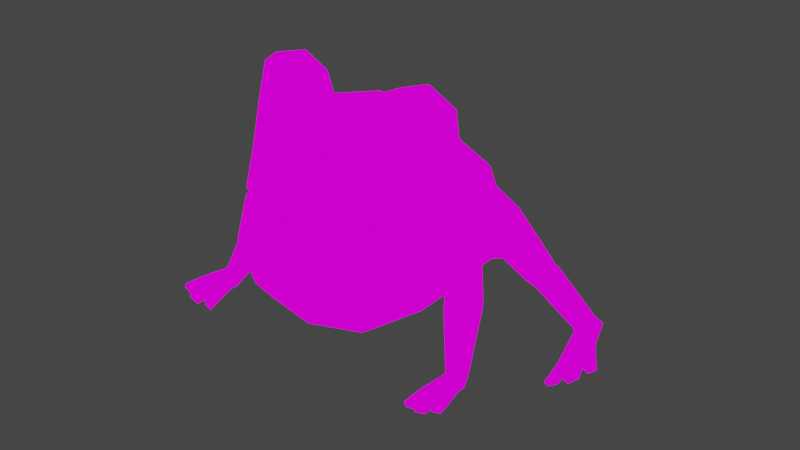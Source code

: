 # Source: FROG_DARK.blend  (saved by Blender 2.91.10; exported with 4.5.12 LTS)
import bpy
from mathutils import Matrix  # noqa: F401  (used for matrix-valued properties, if any)

bpy.ops.wm.read_factory_settings(use_empty=True)
scene = bpy.context.scene
scene.name = 'Scene'

# ---- collections
col_collection = bpy.data.collections.new('Collection'); scene.collection.children.link(col_collection)

# ---- images (referenced by path relative to the original .blend; pixels are not part of the script)
import os
ASSET_DIR = os.environ.get("B2B_ASSET_DIR", "")  # directory of the original .blend (textures are referenced by path, not embedded)
HERE = os.path.dirname(os.path.abspath(__file__))  # packed textures are extracted next to this script under _unpacked/

def load_image(name, relpath, width, height, colorspace="sRGB"):
    """Load a texture the original file referenced (path relative to the .blend, or extracted next to this script)."""
    p = next((c for c in (os.path.join(HERE, relpath), os.path.join(ASSET_DIR, relpath)) if relpath and os.path.exists(c)), "")
    if p:
        img = bpy.data.images.load(p, check_existing=True)
        img.name = name
    else:  # same state as the original file: an image datablock whose file is absent (Cycles renders it pink)
        img = bpy.data.images.new(name, width, height)
        img.source = "FILE"
        img.filepath = "//" + (relpath or name)
    img.colorspace_settings.name = colorspace
    return img
img_colors_png_001 = load_image('colors.png.001', 'colors.png', 1024, 1024, 'sRGB')

# ---- materials (node trees are filled in below, after node groups)
mat_frog = bpy.data.materials.new('frog')
mat_frog.use_transparent_shadow = False

# ---- material node trees
mat_frog.use_nodes = True; mat_frog.node_tree.nodes.clear()
_N = mat_frog.node_tree.nodes; _L = mat_frog.node_tree.links
n0 = _N.new('ShaderNodeBsdfPrincipled'); n0.name = 'Principled BSDF'; n0.location = (10, 300)
n0.distribution = 'GGX'
n0.subsurface_method = 'BURLEY'
n0.inputs[3].default_value = 1.45
n0.inputs[27].default_value = (0.0, 0.0, 0.0, 1.0)
n0.inputs[28].default_value = 1.0
n1 = _N.new('ShaderNodeOutputMaterial'); n1.name = 'Material Output'; n1.location = (300, 300)
n2 = _N.new('ShaderNodeTexImage'); n2.name = 'Image Texture'; n2.location = (-320, 163)
n2.image = img_colors_png_001
_L.new(n2.outputs[0], n1.inputs[0])
n1.is_active_output = True

# ---- world
world_world = bpy.data.worlds.new('World'); scene.world = world_world
world_world.use_nodes = True; world_world.node_tree.nodes.clear()
_N = world_world.node_tree.nodes; _L = world_world.node_tree.links
n0 = _N.new('ShaderNodeOutputWorld'); n0.name = 'World Output'; n0.location = (300, 300)
n1 = _N.new('ShaderNodeBackground'); n1.name = 'Background'; n1.location = (10, 300)
n1.inputs[0].default_value = (0.05088, 0.05088, 0.05088, 1.0)
_L.new(n1.outputs[0], n0.inputs[0])
n0.is_active_output = True
world_world.color = (0.05088, 0.05088, 0.05088)
world_world.use_sun_shadow = False
world_world.sun_shadow_jitter_overblur = 0.0

# ---- meshes
me_cube_002 = bpy.data.meshes.new('Cube.002')
me_cube_002.from_pydata([(0.3611, 0.4402, 0.1773), (0.2691, 0.02207, 0.09603), (0.4622, 0.03429, 0.8961), (0.0, 0.6921, 0.4083), (0.0, 0.7672, 0.09463), (0.0, 0.7672, 0.2537), (0.0, 0.07362, 1.031), (0.0, 0.5913, 0.5574), (0.0, 0.3317, 0.8502), (0.0, 0.4259, 0.02617), (0.0, 0.004974, 0.01737), (0.183, 0.6782, 0.3651), (0.0, 0.8851, 0.1341), (0.3433, -0.2043, 1.203), (0.4849, -0.1389, 1.118), (0.4788, -0.1993, 0.9364), (0.3198, -0.2933, 0.8724), (0.183, -0.3283, 0.9981), (0.1991, -0.2607, 1.142), (0.4477, -0.1785, 1.102), (0.3433, -0.2112, 1.167), (0.4388, -0.2161, 0.9622), (0.3255, -0.2884, 0.9197), (0.2251, -0.3131, 0.9899), (0.232, -0.2626, 1.116), (0.4959, -0.198, 0.5535), (0.353, -0.4146, 0.643), (0.08997, -0.5508, 0.7943), (0.0, -0.3309, 1.012), (0.0, -0.6003, 0.7446), (0.07219, -0.5229, 0.8452), (0.3609, -0.4129, 0.6037), (0.1651, -0.5658, 0.6738), (0.0, -0.6026, 0.6997), (0.3522, -0.359, 0.8244), (0.5024, -0.1748, 0.7391), (0.0, -0.5143, 0.9161), (0.264, -0.3635, 0.122), (0.0, -0.4258, 0.09452), (0.2988, -0.4631, 0.2666), (0.4832, -0.2282, 0.3242), (0.0, -0.612, 0.3028), (0.151, -0.5792, 0.3095), (0.0, -0.5789, 0.6968), (0.3424, -0.3892, 0.6008), (0.1465, -0.5421, 0.6709), (0.0, -0.5765, 0.7417), (0.1465, -0.5397, 0.7194), (0.3344, -0.3909, 0.6401), (0.3433, -0.0266, 1.168), (0.4947, -0.04088, 1.1), (0.4824, -0.1042, 0.8988), (0.1787, -0.1313, 1.032), (0.1991, -0.045, 1.111), (0.2119, -0.02647, 0.9805), (0.0, -0.1328, 1.053), (0.253, 0.05209, 0.957), (0.2226, 0.3244, 0.8001), (0.1701, -0.4698, 0.8817), (0.1651, -0.5635, 0.7223), (0.05227, -0.5311, 0.8437), (0.07055, -0.5551, 0.7899), (0.0, -0.09962, 0.703), (0.0, -0.09616, 0.4259), (0.1144, -0.09898, 0.6759), (0.1203, -0.09716, 0.4444), (0.5337, 0.07077, 0.5669), (0.4765, -0.08013, 0.2574), (0.5016, 0.03051, 0.2899), (0.5808, 0.0388, 0.5244), (0.4893, -0.08594, 0.2638), (0.6826, -0.1942, -0.001703), (0.5292, 0.1133, 0.4078), (0.7191, -0.2152, 0.02164), (0.7123, -0.2573, 0.04411), (0.5847, -0.07286, 0.5084), (0.669, -0.2783, 0.04323), (0.5361, -0.1544, 0.3376), (0.6324, -0.2573, 0.01989), (0.6393, -0.2152, -0.002576), (0.7151, -0.2024, 0.04129), (0.67, -0.05969, 0.2594), (0.669, -0.1412, 0.281), (0.6006, -0.1849, 0.2539), (0.5333, -0.1469, 0.2052), (0.5342, -0.06536, 0.1836), (0.6886, -0.2324, -0.02141), (0.7289, -0.2536, -0.009182), (0.7289, -0.296, -0.009182), (0.6893, -0.3011, -0.02118), (0.6482, -0.296, -0.03364), (0.6482, -0.2536, -0.03364), (0.7424, -0.3925, 0.04313), (0.6482, -0.3925, 0.02432), (0.6031, -0.3925, 1.615e-05), (0.7558, -0.3925, -0.001024), (0.6644, -0.3925, -0.02874), (0.6228, -0.3925, -0.04134), (0.7109, -0.3925, -0.01465), (0.6959, -0.3925, 0.03731), (0.6613, -0.4961, -0.02968), (0.7139, -0.4961, -0.01373), (0.6497, -0.4952, 0.008172), (0.7037, -0.4952, 0.02288), (0.7212, -0.4717, 0.02385), (0.7303, -0.4726, -0.00877), (0.7752, -0.4726, 0.00486), (0.7677, -0.4717, 0.02967), (0.5974, -0.4726, -0.04905), (0.6389, -0.4726, -0.03645), (0.5836, -0.4717, -0.02704), (0.6286, -0.4717, -0.002738), (0.5386, -0.1105, 0.5269), (0.4747, 0.1187, 0.8458), (0.4855, -0.1716, 0.3207), (0.4279, -0.1648, 0.2037), (0.1305, 0.7702, 0.1962), (0.281, 0.5721, 0.4848), (0.1026, 0.7674, 0.1255), (0.1582, 0.4259, 0.04875), (0.475, 0.06941, 0.2742), (0.429, 0.2999, 0.7239), (0.5107, 0.1769, 0.4035), (0.7904, 0.6416, -0.07637), (0.308, 0.6576, 0.3047), (0.5884, 0.6333, 0.1498), (0.3665, 0.5732, 0.4364), (0.6136, 0.5644, 0.1418), (0.4249, 0.4106, 0.42), (0.5792, 0.5176, 0.09635), (0.4278, 0.3586, 0.2896), (0.5195, 0.5396, 0.05891), (0.4942, 0.6085, 0.06691), (0.3002, 0.5916, 0.1806), (0.7364, 0.7312, -0.1243), (0.7771, 0.717, -0.1025), (0.7357, 0.6158, -0.1518), (0.7136, 0.7012, -0.1544), (0.8085, 0.6525, -0.1004), (0.7736, 0.6169, -0.124), (0.7751, 0.7502, -0.165), (0.8181, 0.7375, -0.1397), (0.8571, 0.6091, -0.1705), (0.8247, 0.5924, -0.1993), (0.7871, 0.5879, -0.2276), (0.7481, 0.7201, -0.1969), (0.8961, 0.479, -0.1275), (0.8048, 0.4494, -0.1852), (0.7627, 0.4382, -0.2294), (0.9227, 0.4985, -0.1655), (0.8378, 0.4732, -0.2313), (0.7951, 0.4593, -0.2624), (0.8781, 0.4854, -0.1984), (0.8467, 0.4625, -0.1529), (0.8744, 0.3446, -0.2497), (0.92, 0.3585, -0.2124), (0.8507, 0.3288, -0.2169), (0.8981, 0.3436, -0.1803), (0.9225, 0.3851, -0.1643), (0.9404, 0.3979, -0.1942), (0.981, 0.4107, -0.1647), (0.9667, 0.401, -0.1423), (0.784, 0.3304, -0.2968), (0.8244, 0.3414, -0.2736), (0.7663, 0.3191, -0.2776), (0.8083, 0.3274, -0.2413), (0.5107, 0.6535, 0.1334), (0.5757, 0.6295, 0.1742), (0.6032, 0.5544, 0.1655), (0.5657, 0.5033, 0.1159), (0.5007, 0.528, 0.07532), (0.4731, 0.6024, 0.08386), (0.6358, 0.5783, 0.1183), (0.5473, 0.6665, 0.09826), (0.513, 0.6216, 0.05315), (0.5408, 0.5535, 0.04082), (0.6082, 0.6453, 0.131), (0.6011, 0.5333, 0.07341), (0.7191, 0.7194, -0.09428), (0.7208, 0.6073, -0.131), (0.6952, 0.6885, -0.1243), (0.7601, 0.7047, -0.07127), (0.7602, 0.608, -0.1046), (0.4044, 0.4686, 0.1849), (0.3679, 0.6424, 0.3037), (0.4114, 0.5769, 0.4077), (0.453, 0.4519, 0.3943), (0.4459, 0.3916, 0.281), (0.3608, 0.5822, 0.1904), (0.5888, 0.007704, 0.2465), (0.6558, -0.1294, 0.313), (0.5863, -0.1763, 0.2785), (0.6582, -0.04085, 0.2932), (0.5196, -0.1306, 0.2244), (0.5252, -0.03551, 0.2131), (0.6771, -0.08215, 0.2251), (0.6753, -0.158, 0.2468), (0.6105, -0.1984, 0.2234), (0.5476, -0.1629, 0.1784), (0.5494, -0.08701, 0.1567), (0.6141, -0.04665, 0.18), (0.7087, -0.2477, 0.06368), (0.6633, -0.2706, 0.06064), (0.6242, -0.2482, 0.0352), (0.6306, -0.2028, 0.01281), (0.676, -0.1799, 0.01585), (0.3298, -0.3028, 0.9785), (0.3394, -0.2612, 1.112), (0.0, -0.6884, 0.5478), (0.3401, -0.4912, 0.4459), (0.1594, -0.6563, 0.5305), (0.4997, -0.06981, 0.6614)], [], [(9, 119, 1, 10), (211, 35, 25, 112), (4, 118, 119, 9), (117, 7, 57, 121), (121, 57, 56, 113), (116, 5, 3, 11), (11, 124, 116), (11, 3, 7, 117), (1, 67, 115), (116, 118, 12), (5, 116, 12), (118, 4, 12), (19, 207, 206, 21), (20, 19, 14, 13), (19, 21, 15, 14), (21, 22, 16, 15), (22, 23, 17, 16), (23, 24, 18, 17), (24, 20, 13, 18), (34, 58, 59, 26), (35, 34, 26, 25), (58, 17, 28, 36), (26, 59, 47, 48), (59, 29, 46, 47), (32, 31, 44, 45), (27, 30, 60, 61), (15, 16, 34, 35), (16, 17, 58, 34), (40, 39, 115), (39, 42, 37), (31, 32, 210, 209), (32, 33, 208, 210), (25, 31, 209, 40), (45, 63, 43), (65, 25, 64), (25, 26, 48), (31, 25, 44), (33, 32, 45, 43), (17, 18, 53, 52), (13, 14, 50, 49), (18, 13, 49, 53), (14, 15, 51, 50), (52, 53, 54), (49, 50, 2, 56), (53, 49, 56, 54), (50, 51, 2), (17, 52, 55, 28), (52, 54, 6, 55), (57, 7, 8), (56, 57, 8, 6), (6, 54, 56), (15, 35, 51), (51, 35, 2), (35, 211, 2), (113, 66, 121), (120, 1, 119), (37, 10, 1, 115), (30, 27, 59, 58), (61, 60, 36, 29), (27, 61, 29, 59), (60, 30, 58, 36), (62, 47, 46), (64, 62, 63, 65), (64, 25, 48), (48, 47, 62, 64), (45, 44, 65, 63), (65, 44, 25), (115, 114, 40), (121, 66, 122), (40, 114, 112, 25), (67, 1, 120), (67, 120, 68, 70), (122, 66, 69, 72), (120, 122, 72, 68), (189, 72, 69, 192), (192, 69, 75, 190), (190, 75, 77, 191), (191, 77, 70, 193), (193, 70, 68, 194), (194, 68, 72, 189), (79, 71, 86, 91), (199, 85, 200), (198, 84, 85, 199), (197, 83, 84, 198), (196, 82, 83, 197), (195, 81, 82, 196), (195, 200, 81), (86, 89, 90, 91), (76, 78, 94, 93), (73, 74, 88, 87), (78, 79, 91, 90), (71, 73, 87, 86), (78, 90, 97, 94), (99, 93, 102, 103), (99, 98, 105, 104), (89, 98, 96), (90, 89, 96, 97), (88, 74, 92, 95), (74, 76, 99, 92), (96, 98, 101, 100), (93, 96, 100, 102), (99, 76, 93), (98, 89, 88, 95), (89, 86, 87, 88), (98, 99, 103, 101), (101, 103, 102, 100), (92, 99, 104, 107), (94, 97, 108, 110), (95, 92, 107, 106), (93, 94, 110, 111), (98, 95, 106, 105), (97, 96, 109, 108), (110, 108, 109, 111), (107, 104, 105, 106), (96, 93, 111, 109), (77, 75, 112, 114), (66, 112, 75, 69), (67, 70, 77, 114), (113, 56, 2), (10, 37, 38), (114, 115, 67), (37, 42, 41, 38), (126, 124, 11, 117), (133, 0, 118, 116), (0, 119, 118), (0, 130, 120, 119), (128, 126, 117, 121), (124, 133, 116), (130, 128, 121, 122), (130, 122, 120), (184, 124, 126, 185), (185, 126, 128, 186), (186, 128, 130, 187), (187, 130, 0, 183), (183, 0, 133, 188), (188, 133, 124, 184), (180, 178, 134, 137), (182, 179, 136, 139), (181, 123, 138, 135), (179, 180, 137, 136), (178, 181, 135, 134), (123, 182, 139, 138), (137, 134, 140, 145), (140, 143, 144, 145), (139, 136, 148, 147), (135, 138, 142, 141), (136, 137, 145, 144), (134, 135, 141, 140), (136, 144, 151, 148), (153, 147, 156, 157), (153, 152, 159, 158), (143, 152, 150), (144, 143, 150, 151), (142, 138, 146, 149), (138, 139, 153, 146), (150, 152, 155, 154), (147, 150, 154, 156), (153, 139, 147), (152, 143, 142, 149), (143, 140, 141, 142), (152, 153, 157, 155), (155, 157, 156, 154), (146, 153, 158, 161), (148, 151, 162, 164), (149, 146, 161, 160), (147, 148, 164, 165), (152, 149, 160, 159), (151, 150, 163, 162), (164, 162, 163, 165), (161, 158, 159, 160), (150, 147, 165, 163), (132, 171, 166), (131, 170, 171, 132), (129, 169, 170, 131), (127, 168, 169, 129), (125, 167, 168, 127), (166, 167, 125), (127, 129, 177, 172), (125, 176, 173), (131, 132, 174, 175), (125, 127, 172, 176), (129, 131, 175, 177), (174, 132, 173), (175, 174, 180, 179), (172, 177, 182, 123), (166, 173, 132), (173, 176, 181, 178), (125, 173, 166), (176, 172, 123, 181), (177, 175, 179, 182), (174, 173, 178, 180), (171, 188, 184, 166), (170, 183, 188, 171), (169, 187, 183, 170), (168, 186, 187, 169), (167, 185, 186, 168), (166, 184, 185, 167), (85, 194, 189), (84, 193, 194, 85), (83, 191, 193, 84), (82, 190, 191, 83), (81, 192, 190, 82), (189, 192, 81), (205, 200, 195, 80), (80, 195, 196, 201), (201, 196, 197, 202), (202, 197, 198, 203), (203, 198, 199, 204), (204, 199, 200, 205), (76, 202, 203, 78), (200, 189, 81), (78, 203, 204, 79), (79, 204, 205, 71), (200, 85, 189), (74, 201, 202, 76), (73, 80, 201, 74), (71, 205, 80, 73), (22, 206, 23), (21, 206, 22), (23, 206, 207, 24), (207, 19, 20), (24, 207, 20), (115, 39, 37), (40, 209, 39), (209, 210, 42, 39), (210, 208, 41, 42), (113, 2, 211, 66), (66, 211, 112)])
_uv = me_cube_002.uv_layers.new(name='UVMap')
_uv.uv.foreach_set('vector', [0.5588, 0.5388, 0.5588, 0.5388, 0.5588, 0.5388, 0.5588, 0.5388, 0.7423, 0.9705, 0.7423, 0.9705, 0.7423, 0.9705, 0.7423, 0.9705, 0.5588, 0.5388, 0.5588, 0.5388, 0.5588, 0.5388, 0.5588, 0.5388, 0.7376, 0.9696, 0.7376, 0.9696, 0.7376, 0.9696, 0.7376, 0.9696, 0.7376, 0.9696, 0.7376, 0.9696, 0.7376, 0.9696, 0.7376, 0.9696, 0.7376, 0.9696, 0.7376, 0.9696, 0.7376, 0.9696, 0.7376, 0.9696, 0.7376, 0.9696, 0.7376, 0.9696, 0.7376, 0.9696, 0.7376, 0.9696, 0.7376, 0.9696, 0.7376, 0.9696, 0.7376, 0.9696, 0.5588, 0.5388, 0.5588, 0.5388, 0.5588, 0.5388, 0.7376, 0.9696, 0.7376, 0.9696, 0.7376, 0.9696, 0.7376, 0.9696, 0.7376, 0.9696, 0.7376, 0.9696, 0.7376, 0.9696, 0.7376, 0.9696, 0.7376, 0.9696, 0.1659, 0.5051, 0.1659, 0.5051, 0.1659, 0.5051, 0.1659, 0.5051, 0.7538, 0.8958, 0.7538, 0.8958, 0.7538, 0.8958, 0.7538, 0.8958, 0.7538, 0.8958, 0.7538, 0.8958, 0.7538, 0.8958, 0.7538, 0.8958, 0.7538, 0.8958, 0.7538, 0.8958, 0.7538, 0.8958, 0.7538, 0.8958, 0.7538, 0.8958, 0.7538, 0.8958, 0.7538, 0.8958, 0.7538, 0.8958, 0.7538, 0.8958, 0.7538, 0.8958, 0.7538, 0.8958, 0.7538, 0.8958, 0.7538, 0.8958, 0.7538, 0.8958, 0.7538, 0.8958, 0.7538, 0.8958, 0.7749, 0.9257, 0.7749, 0.9257, 0.7749, 0.9257, 0.7749, 0.9257, 0.7749, 0.9257, 0.7749, 0.9257, 0.7749, 0.9257, 0.7749, 0.9257, 0.7749, 0.9257, 0.7749, 0.9257, 0.7749, 0.9257, 0.7749, 0.9257, 0.8851, 0.97, 0.8851, 0.97, 0.8851, 0.97, 0.8851, 0.97, 0.8851, 0.97, 0.8851, 0.97, 0.8851, 0.97, 0.8851, 0.97, 0.8851, 0.97, 0.8851, 0.97, 0.8851, 0.97, 0.8851, 0.97, 0.9443, 0.9248, 0.9443, 0.9248, 0.9443, 0.9248, 0.9443, 0.9248, 0.7749, 0.9257, 0.7749, 0.9257, 0.7749, 0.9257, 0.7749, 0.9257, 0.7749, 0.9257, 0.7749, 0.9257, 0.7749, 0.9257, 0.7749, 0.9257, 0.735, 0.9519, 0.735, 0.9519, 0.735, 0.9519, 0.5588, 0.5388, 0.5588, 0.5388, 0.5588, 0.5388, 0.7418, 0.9275, 0.7418, 0.9275, 0.7418, 0.9275, 0.7418, 0.9275, 0.7418, 0.9275, 0.7418, 0.9275, 0.7418, 0.9275, 0.7418, 0.9275, 0.7418, 0.9275, 0.7418, 0.9275, 0.7418, 0.9275, 0.7418, 0.9275, 0.3485, 0.6139, 0.3485, 0.6139, 0.3485, 0.6139, 0.3485, 0.6139, 0.3485, 0.6139, 0.3485, 0.6139, 0.8851, 0.97, 0.8851, 0.97, 0.8851, 0.97, 0.8851, 0.97, 0.8851, 0.97, 0.8851, 0.97, 0.8851, 0.97, 0.8851, 0.97, 0.8851, 0.97, 0.8851, 0.97, 0.7749, 0.9257, 0.7749, 0.9257, 0.7749, 0.9257, 0.7749, 0.9257, 0.7749, 0.9257, 0.7749, 0.9257, 0.7749, 0.9257, 0.7749, 0.9257, 0.7749, 0.9257, 0.7749, 0.9257, 0.7749, 0.9257, 0.7749, 0.9257, 0.7749, 0.9257, 0.7749, 0.9257, 0.7749, 0.9257, 0.7749, 0.9257, 0.7749, 0.9257, 0.7749, 0.9257, 0.7749, 0.9257, 0.8527, 0.9256, 0.8527, 0.9256, 0.8527, 0.9256, 0.8527, 0.9256, 0.8527, 0.9256, 0.8527, 0.9256, 0.8527, 0.9256, 0.8527, 0.9256, 0.7749, 0.9257, 0.7749, 0.9257, 0.7749, 0.9257, 0.7749, 0.9257, 0.7749, 0.9257, 0.7749, 0.9257, 0.7749, 0.9257, 0.7749, 0.9257, 0.7749, 0.9257, 0.7749, 0.9257, 0.7749, 0.9257, 0.7376, 0.9696, 0.7376, 0.9696, 0.7376, 0.9696, 0.7376, 0.9696, 0.7376, 0.9696, 0.7376, 0.9696, 0.7376, 0.9696, 0.7749, 0.9257, 0.7749, 0.9257, 0.7749, 0.9257, 0.7749, 0.9257, 0.7749, 0.9257, 0.7749, 0.9257, 0.7749, 0.9257, 0.7749, 0.9257, 0.7749, 0.9257, 0.7749, 0.9257, 0.7749, 0.9257, 0.7749, 0.9257, 0.7376, 0.9696, 0.7376, 0.9696, 0.7376, 0.9696, 0.5588, 0.5388, 0.5588, 0.5388, 0.5588, 0.5388, 0.5588, 0.5388, 0.5588, 0.5388, 0.5588, 0.5388, 0.5588, 0.5388, 0.7749, 0.9257, 0.7749, 0.9257, 0.7749, 0.9257, 0.7749, 0.9257, 0.7749, 0.9257, 0.7749, 0.9257, 0.7749, 0.9257, 0.7749, 0.9257, 0.7749, 0.9257, 0.7749, 0.9257, 0.7749, 0.9257, 0.7749, 0.9257, 0.7749, 0.9257, 0.7749, 0.9257, 0.7749, 0.9257, 0.7749, 0.9257, 0.3485, 0.6139, 0.3485, 0.6139, 0.3485, 0.6139, 0.3485, 0.6139, 0.3485, 0.6139, 0.3485, 0.6139, 0.3485, 0.6139, 0.3485, 0.6139, 0.3485, 0.6139, 0.3485, 0.6139, 0.3485, 0.6139, 0.3485, 0.6139, 0.3485, 0.6139, 0.3485, 0.6139, 0.3485, 0.6139, 0.3485, 0.6139, 0.3485, 0.6139, 0.3485, 0.6139, 0.3485, 0.6139, 0.3485, 0.6139, 0.3485, 0.6139, 0.735, 0.9519, 0.735, 0.9519, 0.735, 0.9519, 0.7376, 0.9696, 0.7376, 0.9696, 0.7376, 0.9696, 0.7376, 0.9696, 0.7376, 0.9696, 0.7376, 0.9696, 0.7376, 0.9696, 0.5588, 0.5388, 0.5588, 0.5388, 0.5588, 0.5388, 0.7683, 0.9531, 0.7683, 0.9531, 0.7683, 0.9531, 0.7683, 0.9531, 0.7683, 0.9531, 0.7683, 0.9531, 0.7683, 0.9531, 0.7683, 0.9531, 0.7683, 0.9531, 0.7683, 0.9531, 0.7683, 0.9531, 0.7683, 0.9531, 0.7683, 0.9531, 0.7683, 0.9531, 0.7683, 0.9531, 0.7683, 0.9531, 0.7683, 0.9531, 0.7683, 0.9531, 0.7683, 0.9531, 0.7683, 0.9531, 0.7683, 0.9531, 0.7683, 0.9531, 0.7683, 0.9531, 0.7683, 0.9531, 0.7683, 0.9531, 0.7683, 0.9531, 0.7683, 0.9531, 0.7683, 0.9531, 0.7683, 0.9531, 0.7683, 0.9531, 0.7683, 0.9531, 0.7683, 0.9531, 0.7683, 0.9531, 0.7683, 0.9531, 0.7683, 0.9531, 0.7683, 0.9531, 0.7683, 0.9531, 0.7683, 0.9531, 0.7683, 0.9531, 0.7683, 0.9531, 0.7683, 0.9531, 0.7683, 0.9531, 0.7683, 0.9531, 0.7683, 0.9531, 0.7683, 0.9531, 0.7683, 0.9531, 0.7683, 0.9531, 0.7683, 0.9531, 0.7683, 0.9531, 0.7683, 0.9531, 0.7683, 0.9531, 0.7683, 0.9531, 0.7683, 0.9531, 0.7683, 0.9531, 0.7683, 0.9531, 0.7683, 0.9531, 0.7683, 0.9531, 0.7683, 0.9531, 0.7683, 0.9531, 0.7683, 0.9531, 0.7683, 0.9531, 0.7683, 0.9531, 0.8754, 0.9315, 0.8754, 0.9315, 0.8754, 0.9315, 0.8754, 0.9315, 0.7683, 0.9531, 0.7683, 0.9531, 0.7683, 0.9531, 0.7683, 0.9531, 0.7683, 0.9531, 0.7683, 0.9531, 0.7683, 0.9531, 0.7683, 0.9531, 0.7683, 0.9531, 0.7683, 0.9531, 0.7683, 0.9531, 0.7683, 0.9531, 0.7683, 0.9531, 0.7683, 0.9531, 0.7683, 0.9531, 0.7683, 0.9531, 0.7683, 0.9531, 0.7683, 0.9531, 0.7683, 0.9531, 0.7683, 0.9531, 0.7683, 0.9531, 0.7683, 0.9531, 0.7683, 0.9531, 0.7683, 0.9531, 0.8851, 0.97, 0.8851, 0.97, 0.8851, 0.97, 0.8851, 0.97, 0.8754, 0.9315, 0.8754, 0.9315, 0.8754, 0.9315, 0.8754, 0.9315, 0.8754, 0.9315, 0.8754, 0.9315, 0.8754, 0.9315, 0.7683, 0.9531, 0.7683, 0.9531, 0.7683, 0.9531, 0.7683, 0.9531, 0.7683, 0.9531, 0.7683, 0.9531, 0.7683, 0.9531, 0.7683, 0.9531, 0.8754, 0.9315, 0.8754, 0.9315, 0.8754, 0.9315, 0.8754, 0.9315, 0.8851, 0.97, 0.8851, 0.97, 0.8851, 0.97, 0.8851, 0.97, 0.7683, 0.9531, 0.7683, 0.9531, 0.7683, 0.9531, 0.8754, 0.9315, 0.8754, 0.9315, 0.8754, 0.9315, 0.8754, 0.9315, 0.8754, 0.9315, 0.8754, 0.9315, 0.8754, 0.9315, 0.8754, 0.9315, 0.8851, 0.97, 0.8851, 0.97, 0.8851, 0.97, 0.8851, 0.97, 0.7683, 0.9531, 0.7683, 0.9531, 0.7683, 0.9531, 0.7683, 0.9531, 0.7683, 0.9531, 0.7683, 0.9531, 0.7683, 0.9531, 0.7683, 0.9531, 0.7683, 0.9531, 0.7683, 0.9531, 0.7683, 0.9531, 0.7683, 0.9531, 0.7683, 0.9531, 0.7683, 0.9531, 0.7683, 0.9531, 0.7683, 0.9531, 0.7683, 0.9531, 0.7683, 0.9531, 0.7683, 0.9531, 0.7683, 0.9531, 0.8754, 0.9315, 0.8754, 0.9315, 0.8754, 0.9315, 0.8754, 0.9315, 0.8754, 0.9315, 0.8754, 0.9315, 0.8754, 0.9315, 0.8754, 0.9315, 0.7683, 0.9531, 0.7683, 0.9531, 0.7683, 0.9531, 0.7683, 0.9531, 0.7683, 0.9531, 0.7683, 0.9531, 0.7683, 0.9531, 0.7683, 0.9531, 0.8851, 0.97, 0.8851, 0.97, 0.8851, 0.97, 0.8851, 0.97, 0.7683, 0.9531, 0.7683, 0.9531, 0.7683, 0.9531, 0.7683, 0.9531, 0.7683, 0.9531, 0.7683, 0.9531, 0.7683, 0.9531, 0.7683, 0.9531, 0.7683, 0.9531, 0.7683, 0.9531, 0.7683, 0.9531, 0.7683, 0.9531, 0.7376, 0.9696, 0.7376, 0.9696, 0.7376, 0.9696, 0.5588, 0.5388, 0.5588, 0.5388, 0.5588, 0.5388, 0.735, 0.9519, 0.735, 0.9519, 0.735, 0.9519, 0.5588, 0.5388, 0.5588, 0.5388, 0.5588, 0.5388, 0.5588, 0.5388, 0.7376, 0.9696, 0.7376, 0.9696, 0.7376, 0.9696, 0.7376, 0.9696, 0.5588, 0.5388, 0.5588, 0.5388, 0.5588, 0.5388, 0.5588, 0.5388, 0.5588, 0.5388, 0.5588, 0.5388, 0.5588, 0.5388, 0.5588, 0.5388, 0.5588, 0.5388, 0.5588, 0.5388, 0.5588, 0.5388, 0.7376, 0.9696, 0.7376, 0.9696, 0.7376, 0.9696, 0.7376, 0.9696, 0.7376, 0.9696, 0.7376, 0.9696, 0.7376, 0.9696, 0.7376, 0.9696, 0.7376, 0.9696, 0.7376, 0.9696, 0.7376, 0.9696, 0.7376, 0.9696, 0.7376, 0.9696, 0.7376, 0.9696, 0.7376, 0.9696, 0.7376, 0.9696, 0.7376, 0.9696, 0.7376, 0.9696, 0.7376, 0.9696, 0.7376, 0.9696, 0.7376, 0.9696, 0.7376, 0.9696, 0.7376, 0.9696, 0.7376, 0.9696, 0.7376, 0.9696, 0.7376, 0.9696, 0.7376, 0.9696, 0.7376, 0.9696, 0.7376, 0.9696, 0.7376, 0.9696, 0.7376, 0.9696, 0.7376, 0.9696, 0.7376, 0.9696, 0.7376, 0.9696, 0.7376, 0.9696, 0.7376, 0.9696, 0.7376, 0.9696, 0.7376, 0.9696, 0.7376, 0.9696, 0.7376, 0.9696, 0.7376, 0.9696, 0.7376, 0.9696, 0.7376, 0.9696, 0.7376, 0.9696, 0.7376, 0.9696, 0.7376, 0.9696, 0.7376, 0.9696, 0.7376, 0.9696, 0.7376, 0.9696, 0.7376, 0.9696, 0.7376, 0.9696, 0.7376, 0.9696, 0.7376, 0.9696, 0.7376, 0.9696, 0.7376, 0.9696, 0.7376, 0.9696, 0.7376, 0.9696, 0.7376, 0.9696, 0.7376, 0.9696, 0.7376, 0.9696, 0.7376, 0.9696, 0.7376, 0.9696, 0.7376, 0.9696, 0.7376, 0.9696, 0.7376, 0.9696, 0.7376, 0.9696, 0.8511, 0.9794, 0.8511, 0.9794, 0.8511, 0.9794, 0.8511, 0.9794, 0.7376, 0.9696, 0.7376, 0.9696, 0.7376, 0.9696, 0.7376, 0.9696, 0.7376, 0.9696, 0.7376, 0.9696, 0.7376, 0.9696, 0.7376, 0.9696, 0.7376, 0.9696, 0.7376, 0.9696, 0.7376, 0.9696, 0.7376, 0.9696, 0.7376, 0.9696, 0.7376, 0.9696, 0.7376, 0.9696, 0.7376, 0.9696, 0.7376, 0.9696, 0.7376, 0.9696, 0.7376, 0.9696, 0.7376, 0.9696, 0.7376, 0.9696, 0.7376, 0.9696, 0.7376, 0.9696, 0.7376, 0.9696, 0.8851, 0.97, 0.8851, 0.97, 0.8851, 0.97, 0.8851, 0.97, 0.8511, 0.9794, 0.8511, 0.9794, 0.8511, 0.9794, 0.8511, 0.9794, 0.8511, 0.9794, 0.8511, 0.9794, 0.8511, 0.9794, 0.7376, 0.9696, 0.7376, 0.9696, 0.7376, 0.9696, 0.7376, 0.9696, 0.7376, 0.9696, 0.7376, 0.9696, 0.7376, 0.9696, 0.7376, 0.9696, 0.8511, 0.9794, 0.8511, 0.9794, 0.8511, 0.9794, 0.8511, 0.9794, 0.8851, 0.97, 0.8851, 0.97, 0.8851, 0.97, 0.8851, 0.97, 0.7376, 0.9696, 0.7376, 0.9696, 0.7376, 0.9696, 0.8511, 0.9794, 0.8511, 0.9794, 0.8511, 0.9794, 0.8511, 0.9794, 0.8511, 0.9794, 0.8511, 0.9794, 0.8511, 0.9794, 0.8511, 0.9794, 0.8851, 0.97, 0.8851, 0.97, 0.8851, 0.97, 0.8851, 0.97, 0.7376, 0.9696, 0.7376, 0.9696, 0.7376, 0.9696, 0.7376, 0.9696, 0.7376, 0.9696, 0.7376, 0.9696, 0.7376, 0.9696, 0.7376, 0.9696, 0.7376, 0.9696, 0.7376, 0.9696, 0.7376, 0.9696, 0.7376, 0.9696, 0.7376, 0.9696, 0.7376, 0.9696, 0.7376, 0.9696, 0.7376, 0.9696, 0.7376, 0.9696, 0.7376, 0.9696, 0.7376, 0.9696, 0.7376, 0.9696, 0.8511, 0.9794, 0.8511, 0.9794, 0.8511, 0.9794, 0.8511, 0.9794, 0.8511, 0.9794, 0.8511, 0.9794, 0.8511, 0.9794, 0.8511, 0.9794, 0.7376, 0.9696, 0.7376, 0.9696, 0.7376, 0.9696, 0.7376, 0.9696, 0.7376, 0.9696, 0.7376, 0.9696, 0.7376, 0.9696, 0.7376, 0.9696, 0.8851, 0.97, 0.8851, 0.97, 0.8851, 0.97, 0.8851, 0.97, 0.7376, 0.9696, 0.7376, 0.9696, 0.7376, 0.9696, 0.7376, 0.9696, 0.7376, 0.9696, 0.7376, 0.9696, 0.7376, 0.9696, 0.7376, 0.9696, 0.7376, 0.9696, 0.7376, 0.9696, 0.7376, 0.9696, 0.7376, 0.9696, 0.7376, 0.9696, 0.7376, 0.9696, 0.7376, 0.9696, 0.7376, 0.9696, 0.7376, 0.9696, 0.7376, 0.9696, 0.7376, 0.9696, 0.7376, 0.9696, 0.7376, 0.9696, 0.7376, 0.9696, 0.7376, 0.9696, 0.7376, 0.9696, 0.7376, 0.9696, 0.7376, 0.9696, 0.7376, 0.9696, 0.7376, 0.9696, 0.7376, 0.9696, 0.7376, 0.9696, 0.7376, 0.9696, 0.7376, 0.9696, 0.7376, 0.9696, 0.7376, 0.9696, 0.7376, 0.9696, 0.7376, 0.9696, 0.7376, 0.9696, 0.7376, 0.9696, 0.7376, 0.9696, 0.7376, 0.9696, 0.7376, 0.9696, 0.7376, 0.9696, 0.7376, 0.9696, 0.7376, 0.9696, 0.7376, 0.9696, 0.7376, 0.9696, 0.7376, 0.9696, 0.7376, 0.9696, 0.7376, 0.9696, 0.7376, 0.9696, 0.7376, 0.9696, 0.7376, 0.9696, 0.7376, 0.9696, 0.7376, 0.9696, 0.7376, 0.9696, 0.7376, 0.9696, 0.7376, 0.9696, 0.7376, 0.9696, 0.7376, 0.9696, 0.7376, 0.9696, 0.7376, 0.9696, 0.7376, 0.9696, 0.7376, 0.9696, 0.7376, 0.9696, 0.7376, 0.9696, 0.7376, 0.9696, 0.7376, 0.9696, 0.7376, 0.9696, 0.7376, 0.9696, 0.7376, 0.9696, 0.7376, 0.9696, 0.7376, 0.9696, 0.7376, 0.9696, 0.7376, 0.9696, 0.7376, 0.9696, 0.7376, 0.9696, 0.7376, 0.9696, 0.7376, 0.9696, 0.7376, 0.9696, 0.7376, 0.9696, 0.7376, 0.9696, 0.7376, 0.9696, 0.7376, 0.9696, 0.7376, 0.9696, 0.7376, 0.9696, 0.7376, 0.9696, 0.7376, 0.9696, 0.7376, 0.9696, 0.7376, 0.9696, 0.7376, 0.9696, 0.7376, 0.9696, 0.7376, 0.9696, 0.7376, 0.9696, 0.7376, 0.9696, 0.7376, 0.9696, 0.7376, 0.9696, 0.7376, 0.9696, 0.7376, 0.9696, 0.7683, 0.9531, 0.7683, 0.9531, 0.7683, 0.9531, 0.7683, 0.9531, 0.7683, 0.9531, 0.7683, 0.9531, 0.7683, 0.9531, 0.7683, 0.9531, 0.7683, 0.9531, 0.7683, 0.9531, 0.7683, 0.9531, 0.7683, 0.9531, 0.7683, 0.9531, 0.7683, 0.9531, 0.7683, 0.9531, 0.7683, 0.9531, 0.7683, 0.9531, 0.7683, 0.9531, 0.7683, 0.9531, 0.7683, 0.9531, 0.7683, 0.9531, 0.7683, 0.9531, 0.7683, 0.9531, 0.7683, 0.9531, 0.7683, 0.9531, 0.7683, 0.9531, 0.7683, 0.9531, 0.7683, 0.9531, 0.7683, 0.9531, 0.7683, 0.9531, 0.7683, 0.9531, 0.7683, 0.9531, 0.7683, 0.9531, 0.7683, 0.9531, 0.7683, 0.9531, 0.7683, 0.9531, 0.7683, 0.9531, 0.7683, 0.9531, 0.7683, 0.9531, 0.7683, 0.9531, 0.7683, 0.9531, 0.7683, 0.9531, 0.7683, 0.9531, 0.7683, 0.9531, 0.7683, 0.9531, 0.7683, 0.9531, 0.7683, 0.9531, 0.7683, 0.9531, 0.7683, 0.9531, 0.7683, 0.9531, 0.7683, 0.9531, 0.7683, 0.9531, 0.7683, 0.9531, 0.7683, 0.9531, 0.7683, 0.9531, 0.7683, 0.9531, 0.7683, 0.9531, 0.7683, 0.9531, 0.7683, 0.9531, 0.7683, 0.9531, 0.7683, 0.9531, 0.7683, 0.9531, 0.7683, 0.9531, 0.7683, 0.9531, 0.7683, 0.9531, 0.7683, 0.9531, 0.7683, 0.9531, 0.7683, 0.9531, 0.7683, 0.9531, 0.7683, 0.9531, 0.7683, 0.9531, 0.7683, 0.9531, 0.7683, 0.9531, 0.7683, 0.9531, 0.7683, 0.9531, 0.7683, 0.9531, 0.1659, 0.5051, 0.1659, 0.5051, 0.1659, 0.5051, 0.1659, 0.5051, 0.1659, 0.5051, 0.1659, 0.5051, 0.1659, 0.5051, 0.1659, 0.5051, 0.1659, 0.5051, 0.1659, 0.5051, 0.1659, 0.5051, 0.1659, 0.5051, 0.1659, 0.5051, 0.1659, 0.5051, 0.1659, 0.5051, 0.1659, 0.5051, 0.5588, 0.5388, 0.5588, 0.5388, 0.5588, 0.5388, 0.7418, 0.9275, 0.7418, 0.9275, 0.7418, 0.9275, 0.7418, 0.9275, 0.7418, 0.9275, 0.7418, 0.9275, 0.7418, 0.9275, 0.7418, 0.9275, 0.7418, 0.9275, 0.7418, 0.9275, 0.7418, 0.9275, 0.7376, 0.9696, 0.7376, 0.9696, 0.7376, 0.9696, 0.7376, 0.9696, 0.7376, 0.9696, 0.7376, 0.9696, 0.7376, 0.9696])
me_cube_002.materials.append(mat_frog)
me_cube_002.use_remesh_fix_poles = True
me_cube_002.use_remesh_preserve_attributes = False
me_cube_002.use_mirror_x = True
me_cube_002.use_mirror_vertex_groups = False
me_cube_002.update()
arm_armature = bpy.data.armatures.new('Armature')  # bones are not reproduced

# ---- objects
ob_cube_001 = bpy.data.objects.new('Cube.001', me_cube_002)
ob_armature = bpy.data.objects.new('Armature', arm_armature)

# ---- transforms, parenting, visibility, modifiers, constraints
ob_cube_001.parent = ob_armature
ob_cube_001.location = (0.0, 0.0, 0.0)
ob_cube_001.lineart.crease_threshold = 0.0
ob_cube_001.use_mesh_mirror_x = True
_vg = ob_cube_001.vertex_groups.new(name='root')
for _i, _w in zip([0, 1, 3, 4, 5, 6, 7, 8, 9, 10, 11, 12, 37, 38, 57, 63, 65, 115, 116, 117, 118, 119, 121, 124, 126, 128, 130, 133, 183, 184, 185, 188], [0.5576, 0.3383, 0.9926, 0.9544, 0.9917, 0.009846, 0.9926, 0.1055, 0.9981, 0.2041, 0.9996, 0.9924, 0.01371, 0.02535, 0.0676, 3.897e-06, 1.767e-07, 0.01568, 1.0, 0.9777, 0.997, 0.001158, 0.01378, 0.5798, 0.6951, 0.5505, 0.5172, 0.7092, 0.01636, 0.08022, 0.02317, 0.08707]): _vg.add([_i], _w, 'REPLACE')
_vg = ob_cube_001.vertex_groups.new(name='spine1')
for _i, _w in zip([1, 2, 3, 6, 7, 8, 9, 10, 11, 13, 14, 15, 17, 18, 19, 20, 21, 22, 23, 24, 28, 35, 37, 38, 39, 40, 41, 42, 49, 50, 51, 52, 53, 54, 55, 56, 57, 65, 66, 67, 68, 70, 72, 112, 113, 114, 115, 117, 119, 120, 121, 122, 126, 128, 187, 198, 206, 207, 211], [1.0, 0.1158, 0.01859, 0.1875, 0.09612, 0.9881, 0.06569, 0.9903, 9.666e-05, 0.04968, 0.05461, 0.03765, 0.00766, 0.04676, 0.0488, 0.04482, 0.03059, 0.002214, 0.00805, 0.03928, 0.009561, 0.0129, 0.993, 1.0, 0.5, 0.02385, 0.4565, 0.4505, 0.07095, 0.06599, 0.06292, 0.06848, 0.0831, 0.1152, 0.07258, 0.1502, 0.9992, 0.1636, 0.9978, 0.9999, 0.08617, 0.1073, 0.0683, 1.0, 0.1772, 1.0, 0.9266, 0.06839, 0.05327, 0.9417, 0.9997, 0.9998, 0.008236, 0.08433, 0.4684, 9.746e-06, 0.01082, 0.03383, 0.03691]): _vg.add([_i], _w, 'REPLACE')
_vg = ob_cube_001.vertex_groups.new(name='head')
for _i, _w in zip([2, 6, 7, 8, 13, 14, 15, 16, 17, 18, 19, 20, 21, 22, 23, 24, 25, 26, 27, 28, 29, 30, 31, 32, 33, 34, 35, 36, 40, 44, 45, 46, 47, 48, 49, 50, 51, 52, 53, 54, 55, 56, 57, 58, 59, 60, 61, 62, 63, 64, 65, 66, 69, 75, 112, 113, 114, 121, 122, 124, 184, 206, 207, 209, 211], [0.9993, 0.9906, 0.008489, 0.1996, 0.9841, 0.9971, 0.9977, 0.9981, 0.9936, 0.9992, 0.996, 0.9998, 0.9986, 1.0, 0.9998, 0.9989, 0.9999, 1.0, 0.9939, 0.9987, 0.9711, 1.0, 2.156e-06, 0.007924, 0.01506, 0.9941, 1.0, 0.9999, 0.05722, 0.000198, 0.02074, 0.9602, 0.981, 0.995, 0.9984, 1.0, 0.9997, 0.9999, 0.9987, 1.0, 0.9995, 0.9997, 0.1666, 1.0, 0.9947, 1.0, 0.9941, 0.9998, 0.9923, 0.9896, 0.9974, 0.1051, 0.03979, 0.03789, 0.1165, 0.5571, 0.02351, 0.1683, 0.003787, 0.1208, 0.003604, 0.9993, 1.0, 0.02775, 0.4346]): _vg.add([_i], _w, 'REPLACE')
_vg = ob_cube_001.vertex_groups.new(name='mouth')
for _i, _w in zip([1, 7, 9, 10, 25, 26, 27, 29, 30, 31, 32, 33, 35, 37, 38, 39, 40, 41, 42, 43, 44, 45, 46, 47, 48, 59, 60, 61, 63, 64, 65, 67, 68, 69, 70, 71, 72, 73, 74, 75, 77, 78, 79, 80, 81, 82, 83, 84, 85, 86, 87, 88, 89, 90, 91, 94, 96, 97, 98, 100, 101, 108, 109, 112, 114, 115, 120, 122, 128, 186, 189, 190, 191, 192, 193, 194, 195, 196, 200, 201, 202, 203, 204, 205, 208, 209, 210, 211], [0.0, 0.0, 0.01774, 0.003681, 0.002407, 3.902e-11, 0.02317, 0.0001254, 0.01427, 1.0, 1.0, 0.9997, 0.03858, 0.5047, 0.4982, 0.5007, 0.0, 0.5003, 0.5065, 1.0, 0.9914, 0.9998, 1.043e-05, 2.058e-05, 1.273e-08, 4.299e-06, 0.01674, 0.01763, 0.1754, 0.01472, 0.1909, 0.003044, 0.02565, 0.0008814, 0.0001582, 4.908e-11, 9.933e-10, 9.983e-09, 0.0, 0.0, 0.0001076, 0.0, 0.0, 2.518e-14, 0.0, 0.0, 0.0, 0.0, 0.0, 0.0, 0.0, 0.0, 0.0, 0.0, 0.0, 0.0, 0.0, 0.0, 0.0, 0.0, 0.0, 0.0, 0.0, 0.009711, 7.516e-05, 0.01397, 0.007261, 1.165e-07, 7.066e-08, 0.0, 0.0, 0.0, 0.0, 0.0, 0.0114, 0.0, 0.0, 0.0, 0.0, 0.0, 0.0, 0.0, 0.0, 4.066e-12, 0.9689, 1.0, 0.9538, 0.01719]): _vg.add([_i], _w, 'REPLACE')
_vg = ob_cube_001.vertex_groups.new(name='right_shoulder')
for _i, _w in zip([0, 1, 2, 6, 8, 10, 13, 14, 15, 16, 17, 18, 19, 20, 21, 22, 23, 24, 25, 26, 27, 29, 30, 31, 32, 33, 34, 35, 36, 37, 38, 39, 40, 41, 42, 43, 44, 45, 46, 47, 48, 49, 50, 51, 52, 53, 54, 56, 57, 58, 59, 60, 61, 63, 64, 65, 66, 67, 68, 69, 70, 72, 75, 77, 81, 82, 83, 84, 85, 112, 113, 114, 115, 117, 119, 120, 121, 122, 123, 125, 126, 127, 128, 129, 130, 131, 133, 136, 138, 139, 142, 143, 144, 146, 149, 152, 154, 155, 156, 163, 167, 168, 169, 170, 171, 172, 175, 176, 177, 179, 182, 183, 184, 185, 186, 187, 188, 189, 190, 191, 192, 193, 194, 195, 196, 197, 198, 199, 200, 206, 207, 209, 210, 211], [6.45e-10, 0.0002809, 0.0003175, 0.0, 0.0, 2.59e-05, 8.614e-08, 0.008772, 1.243e-06, 4.306e-08, 4.038e-09, 1.614e-07, 4.051e-08, 4.57e-07, 0.0005572, 2.918e-05, 8.79e-05, 1.283e-07, 7.173e-08, 6.987e-06, 1.728e-06, 0.01406, 5.34e-05, 1.166e-06, 1.426e-08, 0.006482, 0.0002194, 5.191e-06, 0.0115, 5.42e-11, 0.01426, 1.946e-06, 7.187e-06, 0.0, 0.0005112, 0.01154, 7.557e-05, 1.883e-08, 0.007287, 1.138e-06, 0.0, 0.005817, 0.01528, 9.589e-06, 1.009e-05, 0.0002412, 5.302e-06, 1.772e-11, 7.649e-08, 0.004713, 0.0001228, 0.007143, 9.42e-05, 0.0006295, 0.01797, 0.003974, 1.2e-07, 9.402e-05, 1.0, 0.9656, 0.9851, 0.9893, 0.9999, 1.0, 0.5617, 0.5297, 0.5076, 0.5004, 0.5001, 8.187e-06, 0.0008268, 3.141e-05, 3.242e-06, 0.0, 0.0, 1.873e-15, 0.000192, 2.107e-15, 0.0, 0.0, 0.0, 0.0, 5.312e-08, 0.0, 9.835e-09, 0.0, 0.0, 0.0, 0.0, 0.0, 0.0, 0.0, 0.0, 0.0, 0.0, 0.0, 0.0, 0.0, 0.0, 0.0, 0.0, 0.0, 0.0, 0.0, 0.0, 0.0, 0.0, 0.0, 0.0, 0.0, 0.0, 0.0, 0.0, 0.0, 1.454e-08, 0.000343, 0.0, 0.9996, 0.9934, 1.0, 0.9998, 1.0, 0.9969, 0.01014, 0.02681, 0.000113, 7.127e-07, 0.00412, 0.001084, 0.0, 4.874e-08, 0.005668, 0.00235, 3.663e-05]): _vg.add([_i], _w, 'REPLACE')
_vg = ob_cube_001.vertex_groups.new(name='right_arm')
for _i, _w in zip([0, 29, 30, 40, 46, 60, 61, 67, 68, 70, 71, 73, 74, 76, 77, 78, 79, 80, 81, 82, 83, 84, 85, 86, 87, 88, 89, 90, 91, 96, 98, 109, 114, 115, 120, 183, 189, 190, 191, 192, 193, 194, 195, 196, 197, 198, 199, 200, 201, 202, 203, 204, 205], [0.0, 0.0, 0.0, 0.009635, 0.0, 0.0, 0.0, 5.906e-06, 0.007628, 0.0001492, 0.0002921, 4.558e-06, 1.431e-06, 0.0008374, 0.003865, 0.001499, 1.509e-07, 1.0, 0.5, 0.5112, 0.5201, 0.5, 0.7569, 0.001569, 0.003798, 0.0, 0.0, 0.0001025, 5.822e-05, 0.0, 0.0, 0.0, 0.0001146, 0.03601, 0.001664, 0.0, 2.227e-05, 0.01025, 0.002816, 1.835e-06, 0.0003405, 0.09109, 1.0, 1.0, 1.0, 0.9931, 0.9957, 1.0, 1.0, 0.9996, 0.9856, 1.0, 0.9997]): _vg.add([_i], _w, 'REPLACE')
_vg = ob_cube_001.vertex_groups.new(name='right_hand')
for _i, _w in zip([46, 71, 73, 74, 76, 78, 79, 80, 86, 87, 88, 89, 90, 91, 92, 93, 94, 95, 96, 97, 98, 99, 100, 101, 102, 103, 104, 105, 106, 107, 108, 109, 110, 111, 197, 201, 202, 203, 204, 205], [0.0, 0.9977, 0.9997, 0.9978, 0.9982, 0.9986, 0.9967, 5.677e-07, 0.9998, 0.9996, 0.9767, 0.998, 0.9967, 0.9991, 0.9975, 0.9967, 0.994, 0.9968, 0.9993, 1.003, 0.9999, 0.997, 0.9996, 0.9996, 0.9994, 0.9994, 0.9976, 0.9978, 0.9974, 0.9974, 0.9986, 0.9989, 0.9979, 0.9982, 0.0, 0.004963, 8.632e-05, 8.588e-06, 0.0001063, 0.00237]): _vg.add([_i], _w, 'REPLACE')
_vg = ob_cube_001.vertex_groups.new(name='left_shoulder')
for _i, _w in zip([0, 1, 6, 8, 10, 33, 43, 45, 52, 53, 54, 56, 57, 62, 63, 64, 68, 70, 75, 77, 112, 113, 117, 119, 126, 128, 132, 169, 170, 171, 174, 175, 179, 180, 183, 184, 186, 187, 188], [0.0, 0.0, 0.0, 0.0, 0.0, 0.0, 0.0, 0.0, 0.0, 0.0, 0.0, 0.0, 0.0, 0.0, 0.0, 0.0, 0.0, 0.0, 0.0, 0.0, 0.0, 0.0, 0.0, 0.0, 0.0, 0.0, 0.0, 0.0, 0.0, 0.0, 0.0, 0.0, 0.0, 0.0, 0.0, 0.0, 0.0, 0.0, 0.0]): _vg.add([_i], _w, 'REPLACE')
_vg = ob_cube_001.vertex_groups.new(name='left_arm')
_vg = ob_cube_001.vertex_groups.new(name='left_hand')
_vg = ob_cube_001.vertex_groups.new(name='right_left')
for _i, _w in zip([0, 1, 2, 3, 4, 5, 6, 7, 8, 9, 10, 11, 12, 13, 14, 15, 19, 20, 21, 25, 35, 37, 40, 49, 50, 51, 54, 56, 57, 66, 67, 68, 69, 70, 71, 72, 73, 74, 75, 77, 79, 80, 81, 82, 83, 85, 86, 87, 88, 89, 90, 91, 112, 113, 114, 115, 116, 117, 118, 119, 120, 121, 122, 123, 124, 125, 126, 127, 128, 129, 130, 131, 132, 133, 136, 139, 166, 167, 168, 169, 170, 171, 172, 173, 174, 175, 176, 177, 179, 181, 182, 183, 184, 185, 186, 187, 188, 189, 190, 191, 192, 194, 195, 196, 197, 199, 200, 201, 205, 207, 211], [0.4874, 4.311e-05, 1.477e-11, 1.384e-08, 2.176e-08, 7.619e-06, 0.0, 4.041e-05, 2.238e-06, 0.0001229, 0.0002616, 0.001832, 0.000403, 0.0, 0.0, 0.0, 0.0, 0.0, 0.0, 0.0, 0.0, 0.0, 0.0, 0.0, 0.0, 0.0, 0.0, 7.256e-05, 6.352e-05, 1.599e-05, 0.001474, 1.076e-05, 1.927e-05, 0.0009759, 0.0, 0.0001011, 0.0, 0.0, 0.0, 0.0, 0.0, 0.0, 0.0, 0.0, 0.0, 0.0, 0.0, 0.0, 0.0, 0.0, 0.0, 0.0, 0.0, 2.014e-05, 0.0, 2.118e-05, 0.0003819, 1.338e-06, 5.58e-09, 3.387e-08, 4.144e-07, 0.004724, 7.996e-05, 0.0, 0.4871, 0.5192, 0.5, 0.5348, 0.4187, 0.5932, 0.4112, 0.588, 0.5001, 0.4984, 0.0, 0.0, 0.9999, 1.0, 1.0, 0.9999, 0.9936, 0.996, 1.689e-06, 0.00315, 8.811e-05, 3.624e-05, 0.003339, 1.353e-05, 0.0, 0.0, 0.0, 0.9209, 1.0, 0.9999, 0.9967, 0.9992, 1.0, 0.0, 0.0, 0.0, 0.0, 0.0, 0.0, 0.0, 0.0, 0.0, 0.0, 0.0, 0.0, 0.0, 0.0]): _vg.add([_i], _w, 'REPLACE')
_vg = ob_cube_001.vertex_groups.new(name='right_leg2')
for _i, _w in zip([0, 4, 12, 81, 82, 116, 118, 123, 124, 125, 127, 129, 130, 131, 132, 133, 134, 135, 136, 137, 138, 139, 140, 141, 145, 147, 148, 151, 166, 167, 168, 169, 170, 171, 172, 173, 174, 175, 176, 177, 178, 179, 180, 181, 182, 183, 187, 190, 192, 195, 196], [0.0, 0.0, 0.0, 0.0, 0.0, 0.0, 0.0, 0.7483, 0.0, 0.4996, 0.4997, 0.4999, 0.0, 0.5, 0.4999, 0.0, 0.0004813, 0.002714, 0.0, 0.0007788, 0.004359, 5.248e-05, 4.005e-06, 0.0, 0.0008729, 0.0, 0.0, 0.0, 2.254e-08, 0.006034, 0.0001853, 5.766e-06, 2.498e-06, 0.002784, 0.8583, 0.8473, 0.8121, 0.8339, 0.8538, 0.8553, 0.9974, 0.7169, 0.9695, 0.9475, 0.6904, 0.0, 0.0, 0.0, 0.0, 0.0, 0.0]): _vg.add([_i], _w, 'REPLACE')
_vg = ob_cube_001.vertex_groups.new(name='right_foot')
for _i, _w in zip([123, 127, 129, 131, 134, 135, 136, 137, 138, 139, 140, 141, 142, 143, 144, 145, 146, 147, 148, 149, 150, 151, 152, 153, 154, 155, 156, 157, 158, 159, 160, 161, 162, 163, 164, 165, 167, 168, 169, 170, 175, 177, 179, 180, 181, 182], [0.004487, 0.0, 0.0, 0.0, 1.0, 0.9957, 0.9988, 0.9831, 0.9679, 1.0, 0.9933, 0.9833, 0.9849, 0.9965, 0.9998, 0.9928, 1.0, 0.9977, 0.9974, 0.9993, 1.0, 1.005, 0.9998, 0.9985, 0.9997, 0.9997, 0.9995, 0.9996, 0.9995, 0.9996, 0.9995, 0.9995, 0.9999, 1.0, 0.9998, 0.9998, 0.0, 0.0, 0.0, 0.0, 0.0, 0.0, 8.824e-05, 0.0002595, 0.0001356, 0.0001822]): _vg.add([_i], _w, 'REPLACE')
_vg = ob_cube_001.vertex_groups.new(name='left_left')
_vg = ob_cube_001.vertex_groups.new(name='left_leg2')
_vg = ob_cube_001.vertex_groups.new(name='left_foot')
_m = ob_cube_001.modifiers.new('Mirror', 'MIRROR')
_m.use_clip = True
_m = ob_cube_001.modifiers.new('Armature', 'ARMATURE')
_m.object = ob_armature
ob_armature.location = (0.0, 0.0, 0.0)
ob_armature.show_in_front = True
ob_armature.lineart.crease_threshold = 0.0

# ---- collection membership
col_collection.objects.link(ob_cube_001)
col_collection.objects.link(ob_armature)

# ---- scene / render settings (as saved in the file)
scene.frame_start = 1; scene.frame_end = 250; scene.frame_set(0)
scene.render.engine = 'BLENDER_EEVEE_NEXT'
scene.cycles.use_denoising = False
scene.cycles.samples = 128
scene.cycles.sampling_pattern = 'TABULATED_SOBOL'
scene.cycles.use_adaptive_sampling = False
scene.cycles.use_light_tree = False
scene.view_settings.view_transform = 'Filmic'
bpy.context.view_layer.update()

# ---- added for rendering (the .blend has no active camera and no usable light): camera, sun
cam_auto = bpy.data.cameras.new('AutoCamera')
cam_auto.lens = 50.0
cam_auto.sensor_width = 36.0
cam_auto.clip_end = 1000.0
ob_auto_camera = bpy.data.objects.new('AutoCamera', cam_auto)
scene.collection.objects.link(ob_auto_camera)
ob_auto_camera.location = (2.95779, -3.34577, 2.69603)
ob_auto_camera.rotation_euler = (1.09748, -7.21219e-08, 0.694738)
scene.camera = ob_auto_camera
light_auto_sun = bpy.data.lights.new('AutoSun', 'SUN')
light_auto_sun.energy = 3.0
light_auto_sun.angle = 0.0523599
ob_auto_sun = bpy.data.objects.new('AutoSun', light_auto_sun)
scene.collection.objects.link(ob_auto_sun)
ob_auto_sun.rotation_euler = (0.872665, 0.174533, 0.523599)
bpy.context.view_layer.update()
